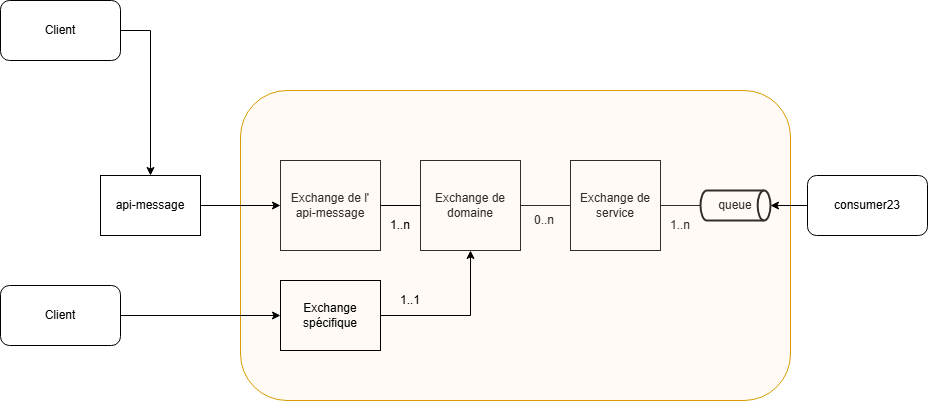

The diagram above was exported from draw.io. Its source (the exported page's mxGraphModel, read from the mxfile embedded in the PNG):
<mxGraphModel dx="1666" dy="755" grid="1" gridSize="10" guides="1" tooltips="1" connect="1" arrows="1" fold="1" page="1" pageScale="1" pageWidth="827" pageHeight="1169" background="none" math="0" shadow="0">
  <root>
    <mxCell id="0" />
    <mxCell id="1" parent="0" />
    <mxCell id="5TFMux1RP8ild-dQgcf5-1" value="Exchange de service" style="rounded=0;whiteSpace=wrap;html=1;" parent="1" vertex="1">
      <mxGeometry x="590" y="260" width="90" height="90" as="geometry" />
    </mxCell>
    <mxCell id="eWDsEHiJVU1BKkFps5_M-1" value="Exchange de domaine" style="rounded=0;whiteSpace=wrap;html=1;" parent="1" vertex="1">
      <mxGeometry x="440" y="260" width="100" height="90" as="geometry" />
    </mxCell>
    <mxCell id="eWDsEHiJVU1BKkFps5_M-3" value="Exchange de l'&lt;div&gt;api-message&lt;/div&gt;" style="rounded=0;whiteSpace=wrap;html=1;" parent="1" vertex="1">
      <mxGeometry x="300" y="260" width="100" height="90" as="geometry" />
    </mxCell>
    <mxCell id="eWDsEHiJVU1BKkFps5_M-6" value="" style="endArrow=none;html=1;rounded=0;entryX=0;entryY=0.5;entryDx=0;entryDy=0;exitX=1;exitY=0.5;exitDx=0;exitDy=0;" parent="1" source="eWDsEHiJVU1BKkFps5_M-1" target="5TFMux1RP8ild-dQgcf5-1" edge="1">
      <mxGeometry width="50" height="50" relative="1" as="geometry">
        <mxPoint x="470" y="430" as="sourcePoint" />
        <mxPoint x="520" y="380" as="targetPoint" />
      </mxGeometry>
    </mxCell>
    <mxCell id="eWDsEHiJVU1BKkFps5_M-8" value="0..n" style="text;html=1;align=center;verticalAlign=middle;whiteSpace=wrap;rounded=0;" parent="1" vertex="1">
      <mxGeometry x="534" y="305" width="60" height="30" as="geometry" />
    </mxCell>
    <mxCell id="eWDsEHiJVU1BKkFps5_M-10" value="queue" style="strokeWidth=2;html=1;shape=mxgraph.flowchart.direct_data;whiteSpace=wrap;" parent="1" vertex="1">
      <mxGeometry x="720" y="290" width="70" height="30" as="geometry" />
    </mxCell>
    <mxCell id="eWDsEHiJVU1BKkFps5_M-11" value="1..n" style="text;html=1;align=center;verticalAlign=middle;whiteSpace=wrap;rounded=0;" parent="1" vertex="1">
      <mxGeometry x="670" y="310" width="60" height="30" as="geometry" />
    </mxCell>
    <mxCell id="eWDsEHiJVU1BKkFps5_M-12" value="" style="endArrow=none;html=1;rounded=0;entryX=0;entryY=0.5;entryDx=0;entryDy=0;entryPerimeter=0;exitX=1;exitY=0.5;exitDx=0;exitDy=0;" parent="1" source="5TFMux1RP8ild-dQgcf5-1" target="eWDsEHiJVU1BKkFps5_M-10" edge="1">
      <mxGeometry width="50" height="50" relative="1" as="geometry">
        <mxPoint x="670" y="305" as="sourcePoint" />
        <mxPoint x="870" y="288.42105263157896" as="targetPoint" />
      </mxGeometry>
    </mxCell>
    <mxCell id="eWDsEHiJVU1BKkFps5_M-14" value="" style="rounded=1;whiteSpace=wrap;html=1;fillColor=#ffe6cc;strokeColor=#d79b00;strokeOpacity=100;fillOpacity=20;" parent="1" vertex="1">
      <mxGeometry x="260" y="190" width="550" height="310" as="geometry" />
    </mxCell>
    <mxCell id="eWDsEHiJVU1BKkFps5_M-21" value="" style="endArrow=none;html=1;rounded=0;exitX=1;exitY=0.5;exitDx=0;exitDy=0;entryX=0;entryY=0.5;entryDx=0;entryDy=0;" parent="1" source="eWDsEHiJVU1BKkFps5_M-3" target="eWDsEHiJVU1BKkFps5_M-1" edge="1">
      <mxGeometry width="50" height="50" relative="1" as="geometry">
        <mxPoint x="390" y="360" as="sourcePoint" />
        <mxPoint x="410" y="310" as="targetPoint" />
      </mxGeometry>
    </mxCell>
    <mxCell id="eWDsEHiJVU1BKkFps5_M-22" value="1..n" style="text;html=1;align=center;verticalAlign=middle;whiteSpace=wrap;rounded=0;" parent="1" vertex="1">
      <mxGeometry x="390" y="310" width="60" height="30" as="geometry" />
    </mxCell>
    <mxCell id="eWDsEHiJVU1BKkFps5_M-35" style="edgeStyle=orthogonalEdgeStyle;rounded=0;orthogonalLoop=1;jettySize=auto;html=1;" parent="1" source="eWDsEHiJVU1BKkFps5_M-23" target="eWDsEHiJVU1BKkFps5_M-1" edge="1">
      <mxGeometry relative="1" as="geometry" />
    </mxCell>
    <mxCell id="eWDsEHiJVU1BKkFps5_M-23" value="Exchange spécifique" style="rounded=0;whiteSpace=wrap;html=1;fillColor=none;" parent="1" vertex="1">
      <mxGeometry x="300" y="380" width="100" height="70" as="geometry" />
    </mxCell>
    <mxCell id="eWDsEHiJVU1BKkFps5_M-24" style="edgeStyle=orthogonalEdgeStyle;rounded=0;orthogonalLoop=1;jettySize=auto;html=1;exitX=0.5;exitY=1;exitDx=0;exitDy=0;" parent="1" source="eWDsEHiJVU1BKkFps5_M-23" target="eWDsEHiJVU1BKkFps5_M-23" edge="1">
      <mxGeometry relative="1" as="geometry" />
    </mxCell>
    <mxCell id="eWDsEHiJVU1BKkFps5_M-33" style="edgeStyle=orthogonalEdgeStyle;rounded=0;orthogonalLoop=1;jettySize=auto;html=1;" parent="1" source="eWDsEHiJVU1BKkFps5_M-25" target="eWDsEHiJVU1BKkFps5_M-3" edge="1">
      <mxGeometry relative="1" as="geometry">
        <mxPoint x="250" y="300" as="targetPoint" />
      </mxGeometry>
    </mxCell>
    <mxCell id="eWDsEHiJVU1BKkFps5_M-25" value="api-message" style="rounded=0;whiteSpace=wrap;html=1;" parent="1" vertex="1">
      <mxGeometry x="120" y="275" width="100" height="60" as="geometry" />
    </mxCell>
    <mxCell id="eWDsEHiJVU1BKkFps5_M-28" style="edgeStyle=orthogonalEdgeStyle;rounded=0;orthogonalLoop=1;jettySize=auto;html=1;exitX=1;exitY=0.5;exitDx=0;exitDy=0;" parent="1" source="eWDsEHiJVU1BKkFps5_M-26" target="eWDsEHiJVU1BKkFps5_M-25" edge="1">
      <mxGeometry relative="1" as="geometry" />
    </mxCell>
    <mxCell id="eWDsEHiJVU1BKkFps5_M-26" value="Client" style="rounded=1;whiteSpace=wrap;html=1;" parent="1" vertex="1">
      <mxGeometry x="20" y="100" width="120" height="60" as="geometry" />
    </mxCell>
    <mxCell id="eWDsEHiJVU1BKkFps5_M-31" style="edgeStyle=orthogonalEdgeStyle;rounded=0;orthogonalLoop=1;jettySize=auto;html=1;exitX=1;exitY=0.5;exitDx=0;exitDy=0;" parent="1" source="eWDsEHiJVU1BKkFps5_M-29" target="eWDsEHiJVU1BKkFps5_M-23" edge="1">
      <mxGeometry relative="1" as="geometry">
        <mxPoint x="270" y="415" as="targetPoint" />
      </mxGeometry>
    </mxCell>
    <mxCell id="eWDsEHiJVU1BKkFps5_M-29" value="Client" style="rounded=1;whiteSpace=wrap;html=1;" parent="1" vertex="1">
      <mxGeometry x="20" y="385" width="120" height="60" as="geometry" />
    </mxCell>
    <mxCell id="eWDsEHiJVU1BKkFps5_M-36" value="1..1" style="text;html=1;align=center;verticalAlign=middle;whiteSpace=wrap;rounded=0;" parent="1" vertex="1">
      <mxGeometry x="400" y="385" width="60" height="30" as="geometry" />
    </mxCell>
    <mxCell id="eWDsEHiJVU1BKkFps5_M-37" value="consumer23" style="rounded=1;whiteSpace=wrap;html=1;" parent="1" vertex="1">
      <mxGeometry x="827" y="275" width="120" height="60" as="geometry" />
    </mxCell>
    <mxCell id="eWDsEHiJVU1BKkFps5_M-39" style="edgeStyle=orthogonalEdgeStyle;rounded=0;orthogonalLoop=1;jettySize=auto;html=1;entryX=1;entryY=0.5;entryDx=0;entryDy=0;entryPerimeter=0;" parent="1" source="eWDsEHiJVU1BKkFps5_M-37" target="eWDsEHiJVU1BKkFps5_M-10" edge="1">
      <mxGeometry relative="1" as="geometry" />
    </mxCell>
  </root>
</mxGraphModel>